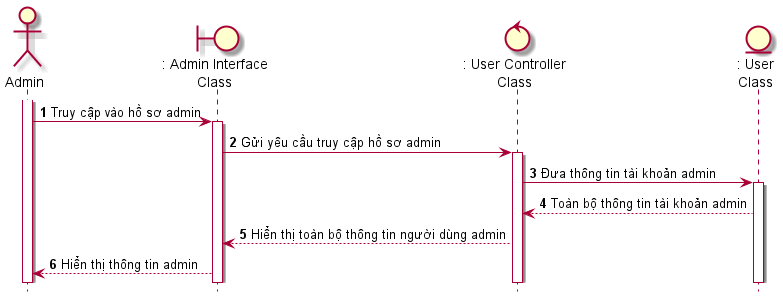

The diagram above was rendered by PlantUML. Its source (embedded in the PNG):
@startuml SeqTruyCapHoSoAdmin
skin rose 
hide footbox
actor admin as "Admin"
boundary adminInterface as ": Admin Interface\nClass"
control userController as ": User Controller\nClass"
entity User as ": User\nClass"
autonumber
admin++
admin -> adminInterface++: Truy cập vào hồ sơ admin
adminInterface -> userController++: Gửi yêu cầu truy cập hồ sơ admin
userController -> User++: Đưa thông tin tài khoản admin
User --> userController: Toàn bộ thông tin tài khoản admin 
userController --> adminInterface: Hiển thị toàn bộ thông tin người dùng admin
adminInterface --> admin: Hiển thị thông tin admin
@enduml